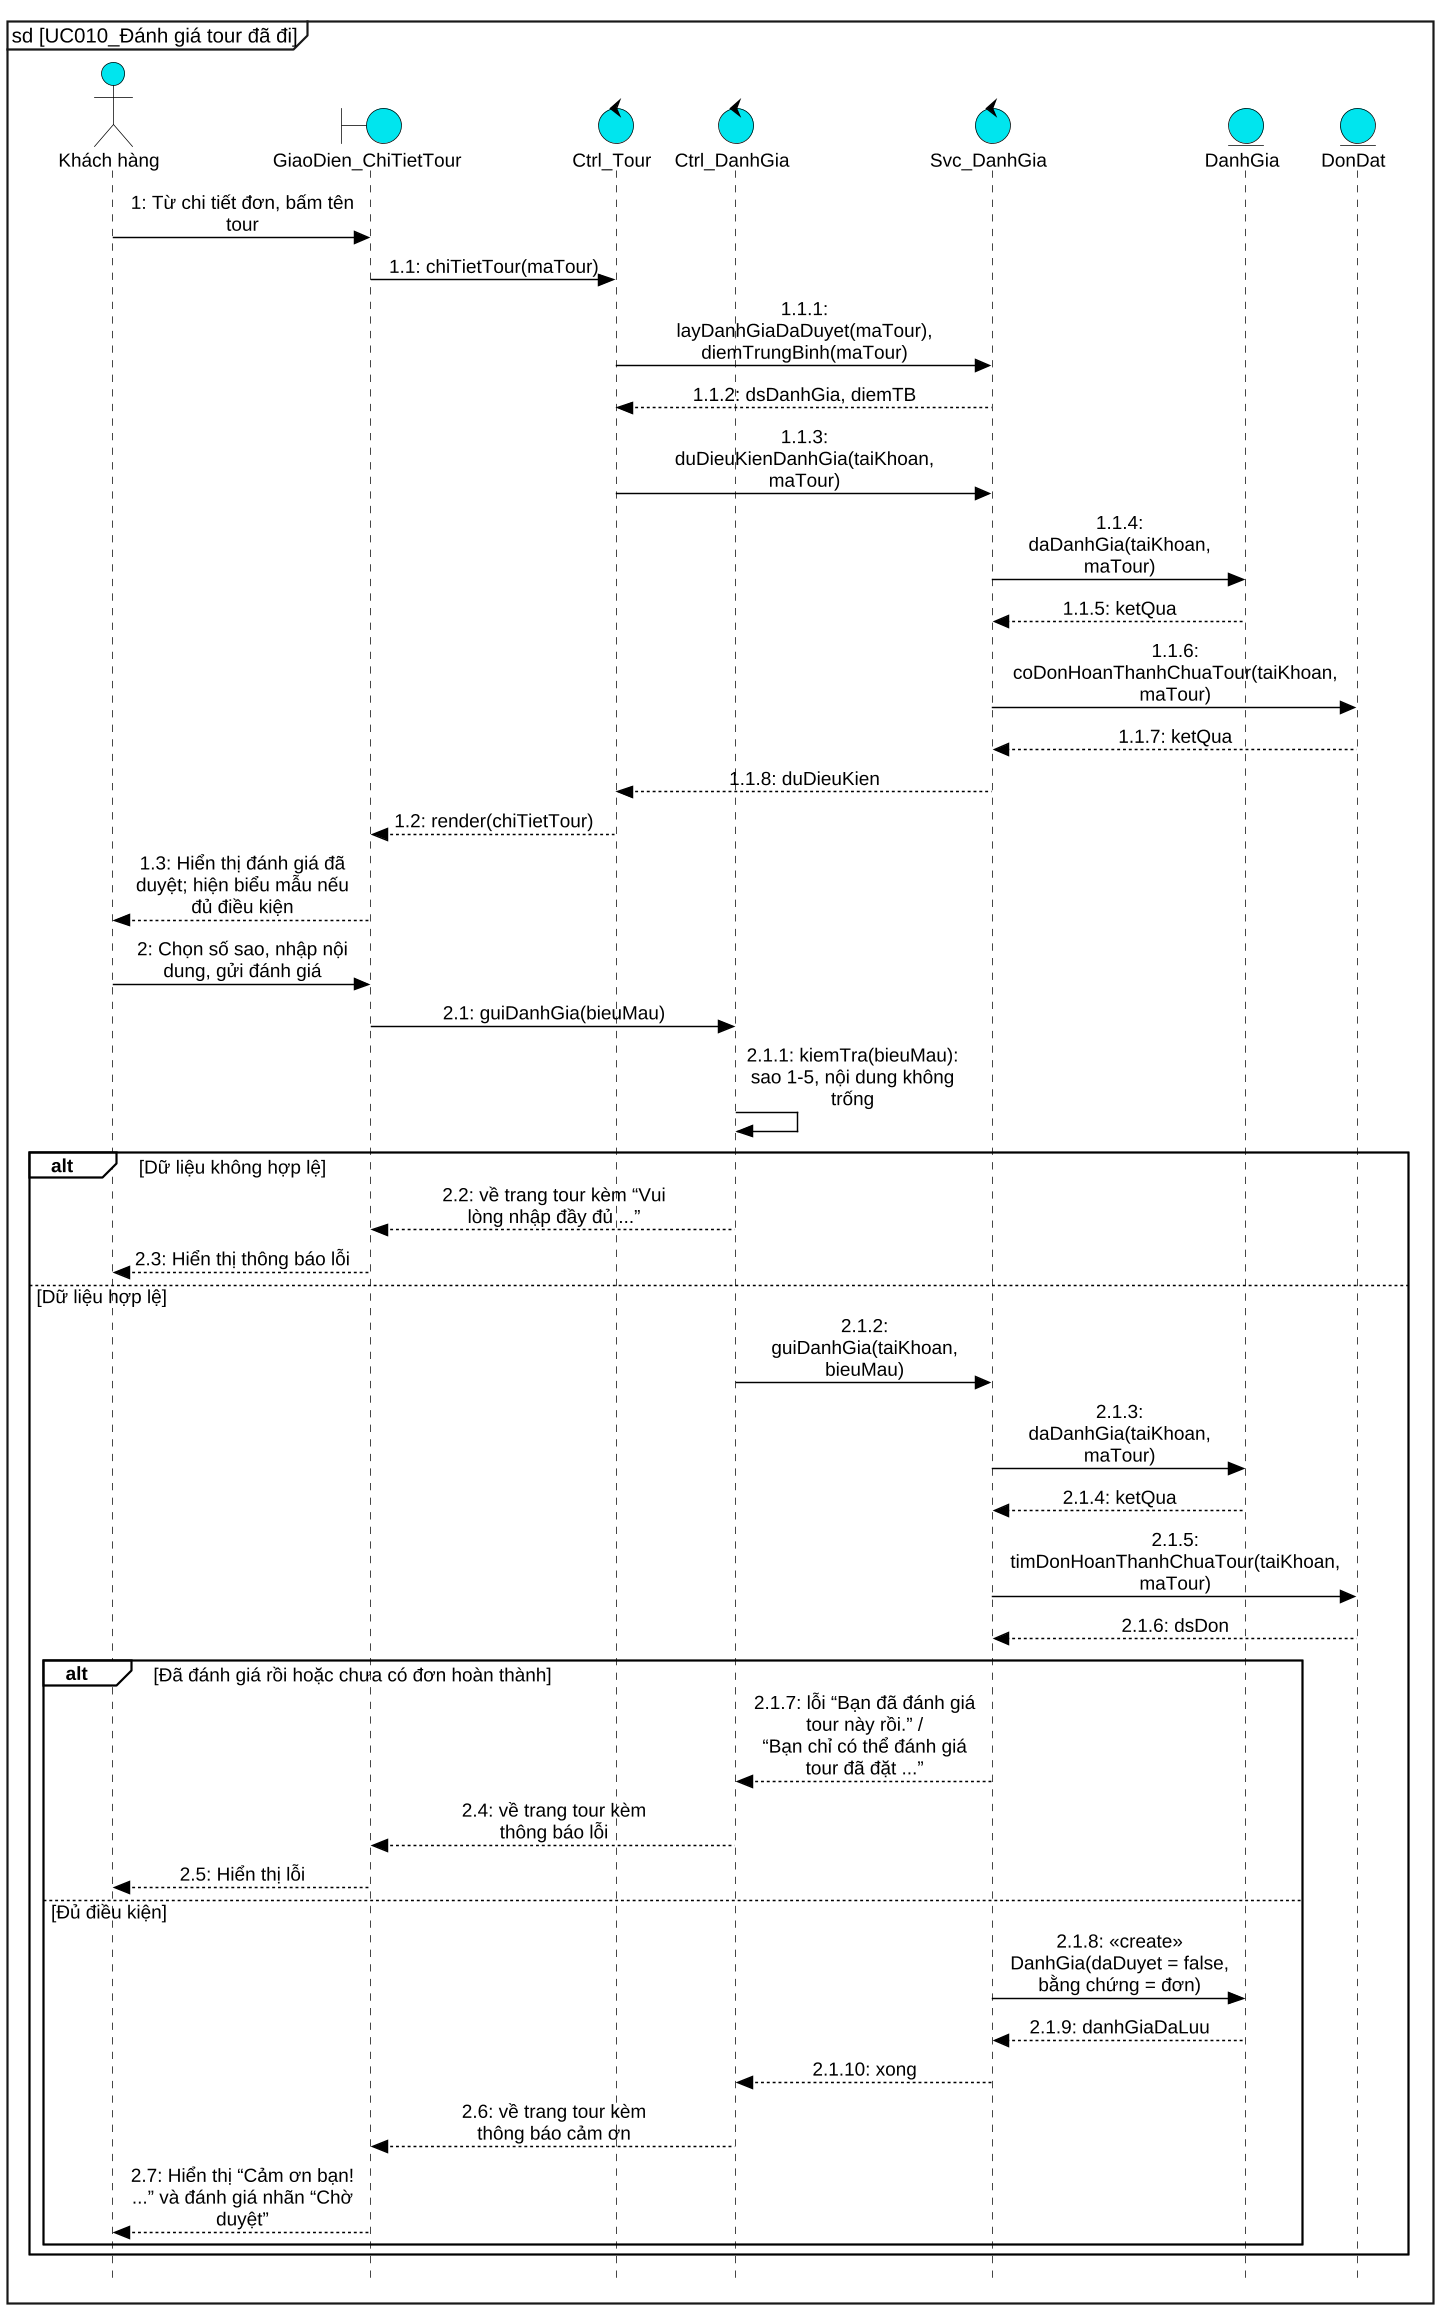

The diagram above was rendered by PlantUML. Its source (embedded in the PNG):
@startuml UC010_sequence
skinparam dpi 140
skinparam defaultFontName "Liberation Sans"
skinparam defaultFontSize 13
skinparam backgroundColor white
skinparam shadowing false
skinparam style strictuml
hide footbox
skinparam maxMessageSize 160
skinparam sequenceMessageAlign center
skinparam responseMessageBelowArrow false
skinparam ArrowColor black
skinparam ParticipantPadding 12
skinparam BoxPadding 6
skinparam sequence {
  ArrowColor black
  LifeLineBorderColor black
  LifeLineBackgroundColor #00E5EE
  ParticipantBackgroundColor #00E5EE
  ParticipantBorderColor black
  ActorBackgroundColor #00E5EE
  ActorBorderColor black
  GroupBorderColor black
  GroupBackgroundColor white
  GroupHeaderFontStyle bold
  GroupFontStyle plain
  GroupBorderThickness 1.2
}
skinparam note {
  BackgroundColor transparent
  BorderColor transparent
  FontColor transparent
}
skinparam BoundaryBackgroundColor #00E5EE
skinparam BoundaryBorderColor black
skinparam ControlBackgroundColor #00E5EE
skinparam ControlBorderColor black
skinparam EntityBackgroundColor #00E5EE
skinparam EntityBorderColor black
skinparam ActorBackgroundColor #00E5EE
skinparam ActorBorderColor black
mainframe sd [UC010_Đánh giá tour đã đi]
actor "Khách hàng" as kh
boundary "GiaoDien_ChiTietTour" as ui
control "Ctrl_Tour" as ctrlT
control "Ctrl_DanhGia" as ctrl
control "Svc_DanhGia" as svc
entity "DanhGia" as dg
entity "DonDat" as don
kh -> ui : 1: Từ chi tiết đơn, bấm tên tour
ui -> ctrlT : 1.1: chiTietTour(maTour)
ctrlT -> svc : 1.1.1: layDanhGiaDaDuyet(maTour), diemTrungBinh(maTour)
svc --> ctrlT : 1.1.2: dsDanhGia, diemTB
ctrlT -> svc : 1.1.3: duDieuKienDanhGia(taiKhoan, maTour)
svc -> dg : 1.1.4: daDanhGia(taiKhoan, maTour)
dg --> svc : 1.1.5: ketQua
svc -> don : 1.1.6: coDonHoanThanhChuaTour(taiKhoan, maTour)
don --> svc : 1.1.7: ketQua
svc --> ctrlT : 1.1.8: duDieuKien
ctrlT --> ui : 1.2: render(chiTietTour)
ui --> kh : 1.3: Hiển thị đánh giá đã duyệt; hiện biểu mẫu nếu đủ điều kiện
kh -> ui : 2: Chọn số sao, nhập nội dung, gửi đánh giá
ui -> ctrl : 2.1: guiDanhGia(bieuMau)
ctrl -> ctrl : 2.1.1: kiemTra(bieuMau): sao 1-5, nội dung không trống
alt Dữ liệu không hợp lệ
  ctrl --> ui : 2.2: về trang tour kèm “Vui lòng nhập đầy đủ ...”
  ui --> kh : 2.3: Hiển thị thông báo lỗi
else Dữ liệu hợp lệ
  ctrl -> svc : 2.1.2: guiDanhGia(taiKhoan, bieuMau)
  svc -> dg : 2.1.3: daDanhGia(taiKhoan, maTour)
  dg --> svc : 2.1.4: ketQua
  svc -> don : 2.1.5: timDonHoanThanhChuaTour(taiKhoan, maTour)
  don --> svc : 2.1.6: dsDon
  alt Đã đánh giá rồi hoặc chưa có đơn hoàn thành
    svc --> ctrl : 2.1.7: lỗi “Bạn đã đánh giá tour này rồi.” /\n“Bạn chỉ có thể đánh giá tour đã đặt ...”
    ctrl --> ui : 2.4: về trang tour kèm thông báo lỗi
    ui --> kh : 2.5: Hiển thị lỗi
  else Đủ điều kiện
    svc -> dg : 2.1.8: «create» DanhGia(daDuyet = false, bằng chứng = đơn)
    dg --> svc : 2.1.9: danhGiaDaLuu
    svc --> ctrl : 2.1.10: xong
    ctrl --> ui : 2.6: về trang tour kèm thông báo cảm ơn
    ui --> kh : 2.7: Hiển thị “Cảm ơn bạn! ...” và đánh giá nhãn “Chờ duyệt”
  end
end
@enduml